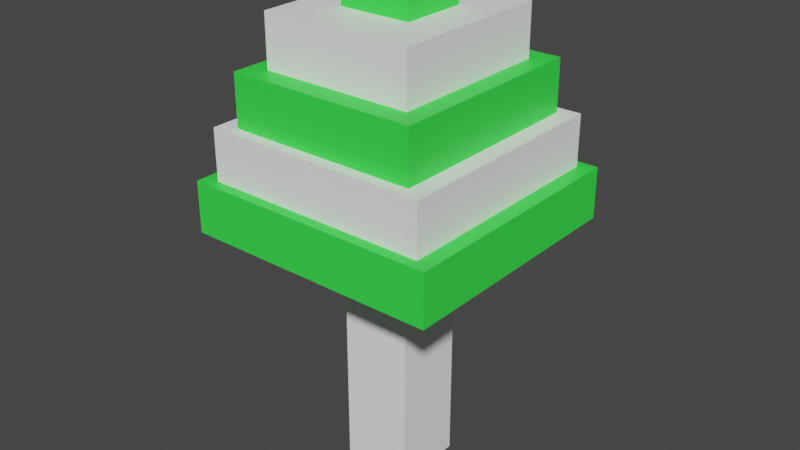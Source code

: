 # Source: EasyAgent.blend  (saved by Blender 2.93.21; exported with 4.5.12 LTS)
import bpy
from mathutils import Matrix  # noqa: F401  (used for matrix-valued properties, if any)

bpy.ops.wm.read_factory_settings(use_empty=True)
scene = bpy.context.scene
scene.name = 'Scene'

# ---- collections
col_collection = bpy.data.collections.new('Collection'); scene.collection.children.link(col_collection)

# ---- materials (node trees are filled in below, after node groups)
mat_white = bpy.data.materials.new('White')
mat_white.use_transparent_shadow = False
mat_green = bpy.data.materials.new('Green')
mat_green.use_transparent_shadow = False

# ---- material node trees
mat_white.use_nodes = True; mat_white.node_tree.nodes.clear()
_N = mat_white.node_tree.nodes; _L = mat_white.node_tree.links
n0 = _N.new('ShaderNodeBsdfPrincipled'); n0.name = 'Principled BSDF'; n0.location = (10, 300)
n0.distribution = 'GGX'
n0.subsurface_method = 'BURLEY'
n0.inputs[0].default_value = (1.0, 1.0, 1.0, 1.0)
n0.inputs[3].default_value = 1.45
n0.inputs[27].default_value = (0.0, 0.0, 0.0, 1.0)
n0.inputs[28].default_value = 1.0
n1 = _N.new('ShaderNodeOutputMaterial'); n1.name = 'Material Output'; n1.location = (300, 300)
_L.new(n0.outputs[0], n1.inputs[0])
n1.is_active_output = True
mat_green.use_nodes = True; mat_green.node_tree.nodes.clear()
_N = mat_green.node_tree.nodes; _L = mat_green.node_tree.links
n0 = _N.new('ShaderNodeBsdfPrincipled'); n0.name = 'Principled BSDF'; n0.location = (10, 300)
n0.distribution = 'GGX'
n0.subsurface_method = 'BURLEY'
n0.inputs[0].default_value = (0.04231, 0.8879, 0.07036, 1.0)
n0.inputs[3].default_value = 1.45
n0.inputs[27].default_value = (0.0, 0.0, 0.0, 1.0)
n0.inputs[28].default_value = 1.0
n1 = _N.new('ShaderNodeOutputMaterial'); n1.name = 'Material Output'; n1.location = (300, 300)
_L.new(n0.outputs[0], n1.inputs[0])
n1.is_active_output = True

# ---- world
world_world = bpy.data.worlds.new('World'); scene.world = world_world
world_world.use_nodes = True; world_world.node_tree.nodes.clear()
_N = world_world.node_tree.nodes; _L = world_world.node_tree.links
n0 = _N.new('ShaderNodeOutputWorld'); n0.name = 'World Output'; n0.location = (300, 300)
n1 = _N.new('ShaderNodeBackground'); n1.name = 'Background'; n1.location = (10, 300)
n1.inputs[0].default_value = (0.05088, 0.05088, 0.05088, 1.0)
_L.new(n1.outputs[0], n0.inputs[0])
n0.is_active_output = True
world_world.color = (0.05088, 0.05088, 0.05088)
world_world.use_sun_shadow = False
world_world.sun_shadow_jitter_overblur = 0.0

# ---- meshes
me_cube_006 = bpy.data.meshes.new('Cube.006')
me_cube_006.from_pydata([(1.0, 1.0, 1.0), (1.0, 1.0, -1.0), (1.0, -1.0, 1.0), (1.0, -1.0, -1.0), (-1.0, 1.0, 1.0), (-1.0, 1.0, -1.0), (-1.0, -1.0, 1.0), (-1.0, -1.0, -1.0)], [], [(0, 4, 6, 2), (3, 2, 6, 7), (7, 6, 4, 5), (5, 1, 3, 7), (1, 0, 2, 3), (5, 4, 0, 1)])
_uv = me_cube_006.uv_layers.new(name='UVMap')
_uv.uv.foreach_set('vector', [0.625, 0.5, 0.875, 0.5, 0.875, 0.75, 0.625, 0.75, 0.375, 0.75, 0.625, 0.75, 0.625, 1.0, 0.375, 1.0, 0.375, 0.0, 0.625, 0.0, 0.625, 0.25, 0.375, 0.25, 0.125, 0.5, 0.375, 0.5, 0.375, 0.75, 0.125, 0.75, 0.375, 0.5, 0.625, 0.5, 0.625, 0.75, 0.375, 0.75, 0.375, 0.25, 0.625, 0.25, 0.625, 0.5, 0.375, 0.5])
me_cube_006.materials.append(mat_white)
me_cube_006.use_remesh_preserve_volume = False
me_cube_006.use_remesh_preserve_attributes = False
me_cube_006.use_mirror_vertex_groups = False
me_cube_006.update()
me_cube_001 = bpy.data.meshes.new('Cube.001')
me_cube_001.from_pydata([(-1.0, -1.0, -1.0), (-1.0, -1.0, 1.0), (-1.0, 1.0, -1.0), (-1.0, 1.0, 1.0), (1.0, -1.0, -1.0), (1.0, -1.0, 1.0), (1.0, 1.0, -1.0), (1.0, 1.0, 1.0)], [], [(0, 1, 3, 2), (2, 3, 7, 6), (6, 7, 5, 4), (4, 5, 1, 0), (2, 6, 4, 0), (7, 3, 1, 5)])
_uv = me_cube_001.uv_layers.new(name='UVMap')
_uv.uv.foreach_set('vector', [0.375, 0.0, 0.625, 0.0, 0.625, 0.25, 0.375, 0.25, 0.375, 0.25, 0.625, 0.25, 0.625, 0.5, 0.375, 0.5, 0.375, 0.5, 0.625, 0.5, 0.625, 0.75, 0.375, 0.75, 0.375, 0.75, 0.625, 0.75, 0.625, 1.0, 0.375, 1.0, 0.125, 0.5, 0.375, 0.5, 0.375, 0.75, 0.125, 0.75, 0.625, 0.5, 0.875, 0.5, 0.875, 0.75, 0.625, 0.75])
me_cube_001.materials.append(mat_green)
me_cube_001.use_remesh_fix_poles = True
me_cube_001.use_remesh_preserve_attributes = False
me_cube_001.update()
me_cube_002 = bpy.data.meshes.new('Cube.002')
me_cube_002.from_pydata([(-1.0, -1.0, -1.0), (-1.0, -1.0, 1.0), (-1.0, 1.0, -1.0), (-1.0, 1.0, 1.0), (1.0, -1.0, -1.0), (1.0, -1.0, 1.0), (1.0, 1.0, -1.0), (1.0, 1.0, 1.0)], [], [(0, 1, 3, 2), (2, 3, 7, 6), (6, 7, 5, 4), (4, 5, 1, 0), (2, 6, 4, 0), (7, 3, 1, 5)])
_uv = me_cube_002.uv_layers.new(name='UVMap')
_uv.uv.foreach_set('vector', [0.375, 0.0, 0.625, 0.0, 0.625, 0.25, 0.375, 0.25, 0.375, 0.25, 0.625, 0.25, 0.625, 0.5, 0.375, 0.5, 0.375, 0.5, 0.625, 0.5, 0.625, 0.75, 0.375, 0.75, 0.375, 0.75, 0.625, 0.75, 0.625, 1.0, 0.375, 1.0, 0.125, 0.5, 0.375, 0.5, 0.375, 0.75, 0.125, 0.75, 0.625, 0.5, 0.875, 0.5, 0.875, 0.75, 0.625, 0.75])
me_cube_002.materials.append(mat_white)
me_cube_002.use_remesh_fix_poles = True
me_cube_002.use_remesh_preserve_attributes = False
me_cube_002.update()
me_cube_003 = bpy.data.meshes.new('Cube.003')
me_cube_003.from_pydata([(-1.0, -1.0, -1.0), (-1.0, -1.0, 1.0), (-1.0, 1.0, -1.0), (-1.0, 1.0, 1.0), (1.0, -1.0, -1.0), (1.0, -1.0, 1.0), (1.0, 1.0, -1.0), (1.0, 1.0, 1.0)], [], [(0, 1, 3, 2), (2, 3, 7, 6), (6, 7, 5, 4), (4, 5, 1, 0), (2, 6, 4, 0), (7, 3, 1, 5)])
_uv = me_cube_003.uv_layers.new(name='UVMap')
_uv.uv.foreach_set('vector', [0.375, 0.0, 0.625, 0.0, 0.625, 0.25, 0.375, 0.25, 0.375, 0.25, 0.625, 0.25, 0.625, 0.5, 0.375, 0.5, 0.375, 0.5, 0.625, 0.5, 0.625, 0.75, 0.375, 0.75, 0.375, 0.75, 0.625, 0.75, 0.625, 1.0, 0.375, 1.0, 0.125, 0.5, 0.375, 0.5, 0.375, 0.75, 0.125, 0.75, 0.625, 0.5, 0.875, 0.5, 0.875, 0.75, 0.625, 0.75])
me_cube_003.materials.append(mat_green)
me_cube_003.use_remesh_fix_poles = True
me_cube_003.use_remesh_preserve_attributes = False
me_cube_003.update()
me_cube_004 = bpy.data.meshes.new('Cube.004')
me_cube_004.from_pydata([(-1.0, -1.0, -1.0), (-1.0, -1.0, 1.0), (-1.0, 1.0, -1.0), (-1.0, 1.0, 1.0), (1.0, -1.0, -1.0), (1.0, -1.0, 1.0), (1.0, 1.0, -1.0), (1.0, 1.0, 1.0)], [], [(0, 1, 3, 2), (2, 3, 7, 6), (6, 7, 5, 4), (4, 5, 1, 0), (2, 6, 4, 0), (7, 3, 1, 5)])
_uv = me_cube_004.uv_layers.new(name='UVMap')
_uv.uv.foreach_set('vector', [0.375, 0.0, 0.625, 0.0, 0.625, 0.25, 0.375, 0.25, 0.375, 0.25, 0.625, 0.25, 0.625, 0.5, 0.375, 0.5, 0.375, 0.5, 0.625, 0.5, 0.625, 0.75, 0.375, 0.75, 0.375, 0.75, 0.625, 0.75, 0.625, 1.0, 0.375, 1.0, 0.125, 0.5, 0.375, 0.5, 0.375, 0.75, 0.125, 0.75, 0.625, 0.5, 0.875, 0.5, 0.875, 0.75, 0.625, 0.75])
me_cube_004.materials.append(mat_white)
me_cube_004.use_remesh_fix_poles = True
me_cube_004.use_remesh_preserve_attributes = False
me_cube_004.update()
me_cube_005 = bpy.data.meshes.new('Cube.005')
me_cube_005.from_pydata([(-1.0, -1.0, -1.0), (-1.0, -1.0, 1.0), (-1.0, 1.0, -1.0), (-1.0, 1.0, 1.0), (1.0, -1.0, -1.0), (1.0, -1.0, 1.0), (1.0, 1.0, -1.0), (1.0, 1.0, 1.0)], [], [(0, 1, 3, 2), (2, 3, 7, 6), (6, 7, 5, 4), (4, 5, 1, 0), (2, 6, 4, 0), (7, 3, 1, 5)])
_uv = me_cube_005.uv_layers.new(name='UVMap')
_uv.uv.foreach_set('vector', [0.375, 0.0, 0.625, 0.0, 0.625, 0.25, 0.375, 0.25, 0.375, 0.25, 0.625, 0.25, 0.625, 0.5, 0.375, 0.5, 0.375, 0.5, 0.625, 0.5, 0.625, 0.75, 0.375, 0.75, 0.375, 0.75, 0.625, 0.75, 0.625, 1.0, 0.375, 1.0, 0.125, 0.5, 0.375, 0.5, 0.375, 0.75, 0.125, 0.75, 0.625, 0.5, 0.875, 0.5, 0.875, 0.75, 0.625, 0.75])
me_cube_005.materials.append(mat_green)
me_cube_005.use_remesh_fix_poles = True
me_cube_005.use_remesh_preserve_attributes = False
me_cube_005.update()

# ---- objects
ob_cube = bpy.data.objects.new('Cube', me_cube_006)
ob_cube_001 = bpy.data.objects.new('Cube.001', me_cube_001)
ob_cube_002 = bpy.data.objects.new('Cube.002', me_cube_002)
ob_cube_003 = bpy.data.objects.new('Cube.003', me_cube_003)
ob_cube_004 = bpy.data.objects.new('Cube.004', me_cube_004)
ob_cube_005 = bpy.data.objects.new('Cube.005', me_cube_005)

# ---- transforms, parenting, visibility, modifiers, constraints
ob_cube.location = (0.0, 0.0, -0.5)
ob_cube.scale = (0.14, 0.14, 0.5)
ob_cube.lock_rotations_4d = False
ob_cube.empty_display_type = 'ARROWS'
ob_cube.lineart.crease_threshold = 0.0
ob_cube_001.location = (0.0, 0.0, 0.1)
ob_cube_001.scale = (0.5, 0.49, 0.1)
ob_cube_002.location = (0.0, 0.0, 0.3)
ob_cube_002.scale = (0.44, 0.4484, 0.1)
ob_cube_003.location = (0.0, 0.0, 0.5)
ob_cube_003.scale = (0.3696, 0.4036, 0.1)
ob_cube_004.location = (0.0, 0.0, 0.7)
ob_cube_004.scale = (0.2957, 0.3229, 0.1)
ob_cube_005.location = (0.0, 0.0, 0.9)
ob_cube_005.scale = (0.1419, 0.1292, 0.1)

# ---- collection membership
col_collection.objects.link(ob_cube)
col_collection.objects.link(ob_cube_001)
col_collection.objects.link(ob_cube_002)
col_collection.objects.link(ob_cube_003)
col_collection.objects.link(ob_cube_004)
col_collection.objects.link(ob_cube_005)

# ---- scene / render settings (as saved in the file)
scene.frame_start = 1; scene.frame_end = 250; scene.frame_set(1)
scene.render.engine = 'BLENDER_EEVEE_NEXT'
scene.cycles.use_denoising = False
scene.cycles.samples = 128
scene.cycles.sampling_pattern = 'TABULATED_SOBOL'
scene.cycles.use_adaptive_sampling = False
scene.cycles.use_light_tree = False
scene.view_settings.view_transform = 'Filmic'
bpy.context.view_layer.update()

# ---- added for rendering (the .blend has no active camera and no usable light): camera, sun
cam_auto = bpy.data.cameras.new('AutoCamera')
cam_auto.lens = 50.0
cam_auto.sensor_width = 36.0
cam_auto.clip_end = 1000.0
ob_auto_camera = bpy.data.objects.new('AutoCamera', cam_auto)
scene.collection.objects.link(ob_auto_camera)
ob_auto_camera.location = (2.25884, -2.7106, 1.80707)
ob_auto_camera.rotation_euler = (1.09748, -7.21219e-08, 0.694738)
scene.camera = ob_auto_camera
light_auto_sun = bpy.data.lights.new('AutoSun', 'SUN')
light_auto_sun.energy = 3.0
light_auto_sun.angle = 0.0523599
ob_auto_sun = bpy.data.objects.new('AutoSun', light_auto_sun)
scene.collection.objects.link(ob_auto_sun)
ob_auto_sun.rotation_euler = (0.872665, 0.174533, 0.523599)
bpy.context.view_layer.update()
